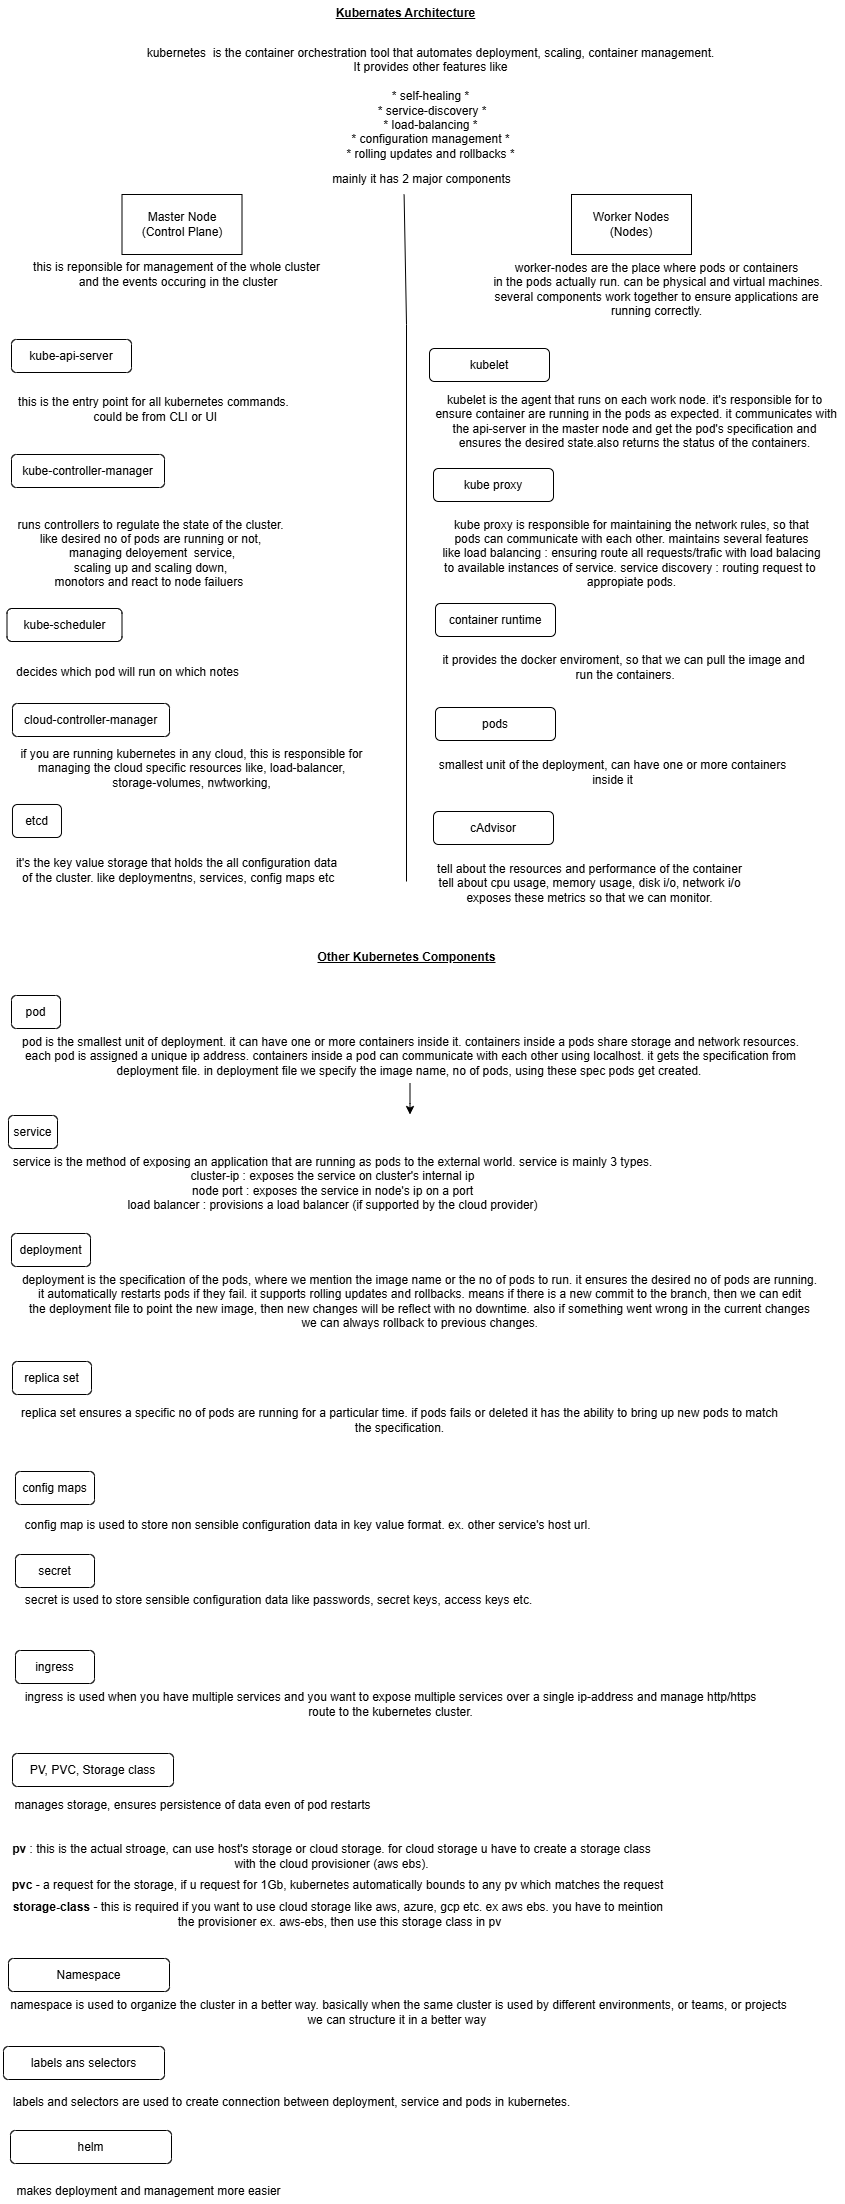

The diagram above was exported from draw.io. Its source (the exported page's mxGraphModel, read from the mxfile embedded in the PNG):
<mxGraphModel dx="1970" dy="2668" grid="0" gridSize="10" guides="1" tooltips="1" connect="1" arrows="1" fold="1" page="1" pageScale="1" pageWidth="850" pageHeight="1100" math="0" shadow="0">
  <root>
    <mxCell id="0" />
    <mxCell id="1" parent="0" />
    <mxCell id="w7W2Pywhg6v-k1GHl6TQ-1" value="kubernetes&amp;nbsp; is the container orchestration tool that automates deployment, scaling, container management.&lt;div&gt;It provides other features like &lt;br&gt;&lt;br&gt;* self-healing *&lt;br&gt;&amp;nbsp;* service-discovery *&lt;br&gt;* load-balancing *&lt;br&gt;* configuration management *&lt;br&gt;* rolling updates and rollbacks *&lt;/div&gt;" style="text;html=1;align=center;verticalAlign=middle;resizable=0;points=[];autosize=1;strokeColor=none;fillColor=none;" vertex="1" parent="1">
      <mxGeometry x="-696" y="-2156" width="590" height="130" as="geometry" />
    </mxCell>
    <mxCell id="w7W2Pywhg6v-k1GHl6TQ-2" value="mainly it has 2 major components" style="text;html=1;align=center;verticalAlign=middle;resizable=0;points=[];autosize=1;strokeColor=none;fillColor=none;" vertex="1" parent="1">
      <mxGeometry x="-510" y="-2030" width="200" height="30" as="geometry" />
    </mxCell>
    <mxCell id="w7W2Pywhg6v-k1GHl6TQ-3" value="Master Node&lt;br&gt;(Control Plane)" style="whiteSpace=wrap;html=1;" vertex="1" parent="1">
      <mxGeometry x="-709.5" y="-2000" width="120" height="60" as="geometry" />
    </mxCell>
    <mxCell id="w7W2Pywhg6v-k1GHl6TQ-4" value="Worker Nodes&lt;br&gt;(Nodes)" style="whiteSpace=wrap;html=1;" vertex="1" parent="1">
      <mxGeometry x="-260" y="-2000" width="120" height="60" as="geometry" />
    </mxCell>
    <mxCell id="w7W2Pywhg6v-k1GHl6TQ-5" value="" style="endArrow=none;html=1;rounded=0;entryX=0.413;entryY=1.003;entryDx=0;entryDy=0;entryPerimeter=0;" edge="1" parent="1" target="w7W2Pywhg6v-k1GHl6TQ-2">
      <mxGeometry width="50" height="50" relative="1" as="geometry">
        <mxPoint x="-425" y="-1312.99" as="sourcePoint" />
        <mxPoint x="-425" y="-1976" as="targetPoint" />
        <Array as="points">
          <mxPoint x="-425" y="-1869.99" />
        </Array>
      </mxGeometry>
    </mxCell>
    <mxCell id="w7W2Pywhg6v-k1GHl6TQ-6" value="this is reponsible for management of the whole cluster&lt;br&gt;&amp;nbsp;and the events occuring in the cluster" style="text;html=1;align=center;verticalAlign=middle;resizable=0;points=[];autosize=1;strokeColor=none;fillColor=none;" vertex="1" parent="1">
      <mxGeometry x="-810" y="-1940" width="310" height="40" as="geometry" />
    </mxCell>
    <mxCell id="w7W2Pywhg6v-k1GHl6TQ-7" value="kube-api-server" style="rounded=1;whiteSpace=wrap;html=1;" vertex="1" parent="1">
      <mxGeometry x="-820" y="-1855" width="120" height="33" as="geometry" />
    </mxCell>
    <mxCell id="w7W2Pywhg6v-k1GHl6TQ-8" value="kube-controller-manager" style="rounded=1;whiteSpace=wrap;html=1;" vertex="1" parent="1">
      <mxGeometry x="-820" y="-1740" width="153" height="33" as="geometry" />
    </mxCell>
    <mxCell id="w7W2Pywhg6v-k1GHl6TQ-9" value="kube-scheduler" style="rounded=1;whiteSpace=wrap;html=1;" vertex="1" parent="1">
      <mxGeometry x="-824.5" y="-1586" width="115" height="33" as="geometry" />
    </mxCell>
    <mxCell id="w7W2Pywhg6v-k1GHl6TQ-10" value="cloud-controller-manager" style="rounded=1;whiteSpace=wrap;html=1;" vertex="1" parent="1">
      <mxGeometry x="-819" y="-1491" width="157" height="33" as="geometry" />
    </mxCell>
    <mxCell id="w7W2Pywhg6v-k1GHl6TQ-11" value="etcd" style="rounded=1;whiteSpace=wrap;html=1;" vertex="1" parent="1">
      <mxGeometry x="-819" y="-1390" width="49" height="33" as="geometry" />
    </mxCell>
    <mxCell id="w7W2Pywhg6v-k1GHl6TQ-12" value="this is the entry point for all kubernetes commands.&lt;br&gt;&amp;nbsp;could be from CLI or UI" style="text;html=1;align=center;verticalAlign=middle;resizable=0;points=[];autosize=1;strokeColor=none;fillColor=none;" vertex="1" parent="1">
      <mxGeometry x="-823" y="-1806" width="289" height="41" as="geometry" />
    </mxCell>
    <mxCell id="w7W2Pywhg6v-k1GHl6TQ-13" value="decides which pod will run on which notes" style="text;html=1;align=center;verticalAlign=middle;resizable=0;points=[];autosize=1;strokeColor=none;fillColor=none;" vertex="1" parent="1">
      <mxGeometry x="-824.5" y="-1535" width="241" height="26" as="geometry" />
    </mxCell>
    <mxCell id="w7W2Pywhg6v-k1GHl6TQ-14" value="runs controllers to regulate the state of the cluster.&lt;br&gt;like desired no of pods are running or not,&lt;br&gt;&amp;nbsp;managing deloyement&amp;nbsp; service,&lt;br&gt;scaling up and scaling down,&lt;br&gt;monotors and react to node failuers&amp;nbsp;" style="text;html=1;align=center;verticalAlign=middle;resizable=0;points=[];autosize=1;strokeColor=none;fillColor=none;" vertex="1" parent="1">
      <mxGeometry x="-823" y="-1683.5" width="284" height="84" as="geometry" />
    </mxCell>
    <mxCell id="w7W2Pywhg6v-k1GHl6TQ-15" value="it's the key value storage that holds the all configuration data&lt;br&gt;&amp;nbsp;of the cluster. like deploymentns, services, config maps etc" style="text;html=1;align=center;verticalAlign=middle;resizable=0;points=[];autosize=1;strokeColor=none;fillColor=none;" vertex="1" parent="1">
      <mxGeometry x="-824.5" y="-1345" width="339" height="41" as="geometry" />
    </mxCell>
    <mxCell id="w7W2Pywhg6v-k1GHl6TQ-16" value="if you are running kubernetes in any cloud, this is responsible for&lt;br&gt;managing the cloud specific resources like, load-balancer,&lt;br&gt;&amp;nbsp;storage-volumes, nwtworking,&amp;nbsp;" style="text;html=1;align=center;verticalAlign=middle;resizable=0;points=[];autosize=1;strokeColor=none;fillColor=none;" vertex="1" parent="1">
      <mxGeometry x="-820" y="-1454" width="360" height="55" as="geometry" />
    </mxCell>
    <mxCell id="w7W2Pywhg6v-k1GHl6TQ-17" value="worker-nodes are the place where pods or containers&lt;br&gt;&amp;nbsp;in the pods actually run. can be physical and virtual machines.&lt;br&gt;several components work together to ensure applications are&lt;br&gt;running correctly." style="text;html=1;align=center;verticalAlign=middle;resizable=0;points=[];autosize=1;strokeColor=none;fillColor=none;" vertex="1" parent="1">
      <mxGeometry x="-351" y="-1940" width="351" height="70" as="geometry" />
    </mxCell>
    <mxCell id="w7W2Pywhg6v-k1GHl6TQ-18" value="kubelet" style="rounded=1;whiteSpace=wrap;html=1;" vertex="1" parent="1">
      <mxGeometry x="-402" y="-1846" width="120" height="33" as="geometry" />
    </mxCell>
    <mxCell id="w7W2Pywhg6v-k1GHl6TQ-19" value="kubelet is the agent that runs on each work node. it's responsible for to&lt;br&gt;&amp;nbsp;ensure container are running in the pods as expected. it communicates with&lt;br&gt;the api-server in the master node and get the pod's specification and&lt;br&gt;ensures the desired state.also returns the status of the containers." style="text;html=1;align=center;verticalAlign=middle;resizable=0;points=[];autosize=1;strokeColor=none;fillColor=none;" vertex="1" parent="1">
      <mxGeometry x="-409" y="-1808" width="423" height="70" as="geometry" />
    </mxCell>
    <mxCell id="w7W2Pywhg6v-k1GHl6TQ-20" value="kube proxy" style="rounded=1;whiteSpace=wrap;html=1;" vertex="1" parent="1">
      <mxGeometry x="-398" y="-1726" width="120" height="33" as="geometry" />
    </mxCell>
    <mxCell id="w7W2Pywhg6v-k1GHl6TQ-21" value="kube proxy is responsible for maintaining the network rules, so that&lt;br&gt;pods can communicate with each other. maintains several features&lt;br&gt;like load balancing : ensuring route all requests/trafic with load balacing&lt;br&gt;to available instances of service. service discovery : routing request to&amp;nbsp;&lt;br&gt;appropiate pods." style="text;html=1;align=center;verticalAlign=middle;resizable=0;points=[];autosize=1;strokeColor=none;fillColor=none;" vertex="1" parent="1">
      <mxGeometry x="-398" y="-1683.5" width="396" height="84" as="geometry" />
    </mxCell>
    <mxCell id="w7W2Pywhg6v-k1GHl6TQ-22" value="container runtime" style="rounded=1;whiteSpace=wrap;html=1;" vertex="1" parent="1">
      <mxGeometry x="-396" y="-1591" width="120" height="33" as="geometry" />
    </mxCell>
    <mxCell id="w7W2Pywhg6v-k1GHl6TQ-23" value="it provides the docker enviroment, so that we can pull the image and&lt;br&gt;&amp;nbsp;run the containers." style="text;html=1;align=center;verticalAlign=middle;resizable=0;points=[];autosize=1;strokeColor=none;fillColor=none;" vertex="1" parent="1">
      <mxGeometry x="-398" y="-1548" width="380" height="41" as="geometry" />
    </mxCell>
    <mxCell id="w7W2Pywhg6v-k1GHl6TQ-24" value="pods" style="rounded=1;whiteSpace=wrap;html=1;" vertex="1" parent="1">
      <mxGeometry x="-396" y="-1487" width="120" height="33" as="geometry" />
    </mxCell>
    <mxCell id="w7W2Pywhg6v-k1GHl6TQ-25" value="smallest unit of the deployment, can have one or more containers&lt;br&gt;inside it" style="text;html=1;align=center;verticalAlign=middle;resizable=0;points=[];autosize=1;strokeColor=none;fillColor=none;" vertex="1" parent="1">
      <mxGeometry x="-402" y="-1443" width="366" height="41" as="geometry" />
    </mxCell>
    <mxCell id="w7W2Pywhg6v-k1GHl6TQ-26" value="cAdvisor" style="rounded=1;whiteSpace=wrap;html=1;" vertex="1" parent="1">
      <mxGeometry x="-398" y="-1383" width="120" height="33" as="geometry" />
    </mxCell>
    <mxCell id="w7W2Pywhg6v-k1GHl6TQ-27" value="tell about the resources and performance of the container&lt;br&gt;tell about cpu usage, memory usage, disk i/o, network i/o&lt;br&gt;exposes these metrics so that we can monitor." style="text;html=1;align=center;verticalAlign=middle;resizable=0;points=[];autosize=1;strokeColor=none;fillColor=none;" vertex="1" parent="1">
      <mxGeometry x="-404" y="-1339" width="323" height="55" as="geometry" />
    </mxCell>
    <mxCell id="w7W2Pywhg6v-k1GHl6TQ-28" value="&lt;b&gt;&lt;u&gt;Other Kubernetes Components&lt;/u&gt;&lt;/b&gt;&lt;div&gt;&lt;br&gt;&lt;/div&gt;" style="text;html=1;align=center;verticalAlign=middle;resizable=0;points=[];autosize=1;strokeColor=none;fillColor=none;" vertex="1" parent="1">
      <mxGeometry x="-523" y="-1251" width="196" height="41" as="geometry" />
    </mxCell>
    <mxCell id="w7W2Pywhg6v-k1GHl6TQ-29" value="pod" style="rounded=1;whiteSpace=wrap;html=1;" vertex="1" parent="1">
      <mxGeometry x="-820" y="-1199" width="49" height="33" as="geometry" />
    </mxCell>
    <mxCell id="w7W2Pywhg6v-k1GHl6TQ-30" style="edgeStyle=orthogonalEdgeStyle;rounded=0;orthogonalLoop=1;jettySize=auto;html=1;" edge="1" parent="1" source="w7W2Pywhg6v-k1GHl6TQ-31">
      <mxGeometry relative="1" as="geometry">
        <mxPoint x="-421.5" y="-1080" as="targetPoint" />
      </mxGeometry>
    </mxCell>
    <mxCell id="w7W2Pywhg6v-k1GHl6TQ-31" value="pod is the smallest unit of deployment. it can have one or more containers inside it. containers inside a pods share storage and network resources.&lt;br&gt;each pod is assigned a unique ip address. containers inside a pod can communicate with each other using localhost. it gets the specification from&lt;br&gt;deployment file. in deployment file we specify the image name, no of pods, using these spec pods get created.&amp;nbsp;" style="text;html=1;align=center;verticalAlign=middle;resizable=0;points=[];autosize=1;strokeColor=none;fillColor=none;" vertex="1" parent="1">
      <mxGeometry x="-819" y="-1166" width="795" height="55" as="geometry" />
    </mxCell>
    <mxCell id="w7W2Pywhg6v-k1GHl6TQ-32" value="&lt;b&gt;&lt;u&gt;Kubernates Architecture&lt;/u&gt;&lt;/b&gt;" style="text;html=1;align=center;verticalAlign=middle;resizable=0;points=[];autosize=1;strokeColor=none;fillColor=none;" vertex="1" parent="1">
      <mxGeometry x="-505" y="-2194" width="158" height="26" as="geometry" />
    </mxCell>
    <mxCell id="w7W2Pywhg6v-k1GHl6TQ-33" value="service" style="rounded=1;whiteSpace=wrap;html=1;" vertex="1" parent="1">
      <mxGeometry x="-823" y="-1079" width="49" height="33" as="geometry" />
    </mxCell>
    <mxCell id="w7W2Pywhg6v-k1GHl6TQ-34" value="service is the method of exposing an application that are running as pods to the external world. service is mainly 3 types.&lt;br&gt;cluster-ip : exposes the service on cluster's internal ip&lt;br&gt;node port : exposes the service in node's ip on a port&lt;div&gt;load balancer : provisions a load balancer (if supported by the cloud provider)&lt;/div&gt;" style="text;html=1;align=center;verticalAlign=middle;resizable=0;points=[];autosize=1;strokeColor=none;fillColor=none;" vertex="1" parent="1">
      <mxGeometry x="-828" y="-1046" width="658" height="70" as="geometry" />
    </mxCell>
    <mxCell id="w7W2Pywhg6v-k1GHl6TQ-35" value="deployment" style="rounded=1;whiteSpace=wrap;html=1;" vertex="1" parent="1">
      <mxGeometry x="-820" y="-961" width="79" height="33" as="geometry" />
    </mxCell>
    <mxCell id="w7W2Pywhg6v-k1GHl6TQ-36" value="deployment is the specification of the pods, where we mention the image name or the no of pods to run. it ensures the desired no of pods are running.&lt;br&gt;it automatically restarts pods if they fail. it supports rolling updates and rollbacks. means if there is a new commit to the branch, then we can edit&lt;br&gt;the deployment file to point the new image, then new changes will be reflect with no downtime. also if something went wrong in the current changes&lt;br&gt;we can always rollback to previous changes&lt;span style=&quot;font-size: 10px;&quot;&gt;.&lt;/span&gt;" style="text;html=1;align=center;verticalAlign=middle;resizable=0;points=[];autosize=1;strokeColor=none;fillColor=none;" vertex="1" parent="1">
      <mxGeometry x="-819" y="-928" width="813" height="70" as="geometry" />
    </mxCell>
    <mxCell id="w7W2Pywhg6v-k1GHl6TQ-37" value="replica set" style="rounded=1;whiteSpace=wrap;html=1;" vertex="1" parent="1">
      <mxGeometry x="-819" y="-833" width="79" height="33" as="geometry" />
    </mxCell>
    <mxCell id="w7W2Pywhg6v-k1GHl6TQ-38" value="replica set ensures a specific no of pods are running for a particular time. if pods fails or deleted it has the ability to bring up new pods to match&lt;br&gt;the specification." style="text;html=1;align=center;verticalAlign=middle;resizable=0;points=[];autosize=1;strokeColor=none;fillColor=none;" vertex="1" parent="1">
      <mxGeometry x="-820" y="-795" width="775" height="41" as="geometry" />
    </mxCell>
    <mxCell id="w7W2Pywhg6v-k1GHl6TQ-39" value="config maps" style="rounded=1;whiteSpace=wrap;html=1;" vertex="1" parent="1">
      <mxGeometry x="-816" y="-723" width="79" height="33" as="geometry" />
    </mxCell>
    <mxCell id="w7W2Pywhg6v-k1GHl6TQ-40" value="secret" style="rounded=1;whiteSpace=wrap;html=1;" vertex="1" parent="1">
      <mxGeometry x="-816" y="-640" width="79" height="33" as="geometry" />
    </mxCell>
    <mxCell id="w7W2Pywhg6v-k1GHl6TQ-41" value="config map is used to store non sensible configuration data in key value format. ex. other service's host url." style="text;html=1;align=center;verticalAlign=middle;resizable=0;points=[];autosize=1;strokeColor=none;fillColor=none;" vertex="1" parent="1">
      <mxGeometry x="-816" y="-682" width="584" height="26" as="geometry" />
    </mxCell>
    <mxCell id="w7W2Pywhg6v-k1GHl6TQ-42" value="secret is used to store sensible configuration data like passwords, secret keys, access keys etc." style="text;html=1;align=center;verticalAlign=middle;resizable=0;points=[];autosize=1;strokeColor=none;fillColor=none;" vertex="1" parent="1">
      <mxGeometry x="-816" y="-607" width="526" height="26" as="geometry" />
    </mxCell>
    <mxCell id="w7W2Pywhg6v-k1GHl6TQ-43" value="ingress" style="rounded=1;whiteSpace=wrap;html=1;" vertex="1" parent="1">
      <mxGeometry x="-816" y="-544" width="79" height="33" as="geometry" />
    </mxCell>
    <mxCell id="w7W2Pywhg6v-k1GHl6TQ-44" value="ingress is used when you have multiple services and you want to expose multiple services over a single ip-address and manage http/https&lt;br&gt;route to the kubernetes cluster." style="text;html=1;align=center;verticalAlign=middle;resizable=0;points=[];autosize=1;strokeColor=none;fillColor=none;" vertex="1" parent="1">
      <mxGeometry x="-816" y="-511" width="750" height="41" as="geometry" />
    </mxCell>
    <mxCell id="w7W2Pywhg6v-k1GHl6TQ-45" value="PV, PVC, Storage class" style="rounded=1;whiteSpace=wrap;html=1;" vertex="1" parent="1">
      <mxGeometry x="-819" y="-441" width="161" height="33" as="geometry" />
    </mxCell>
    <mxCell id="w7W2Pywhg6v-k1GHl6TQ-46" value="manages storage, ensures persistence of data even of pod restarts" style="text;html=1;align=center;verticalAlign=middle;resizable=0;points=[];autosize=1;strokeColor=none;fillColor=none;" vertex="1" parent="1">
      <mxGeometry x="-826" y="-402" width="374" height="26" as="geometry" />
    </mxCell>
    <mxCell id="w7W2Pywhg6v-k1GHl6TQ-47" value="&lt;b&gt;pv&lt;/b&gt; : this is the actual stroage, can use host's storage or cloud storage. for cloud storage u have to create a storage class &lt;br&gt;with the cloud provisioner (aws ebs)." style="text;html=1;align=center;verticalAlign=middle;resizable=0;points=[];autosize=1;strokeColor=none;fillColor=none;" vertex="1" parent="1">
      <mxGeometry x="-829" y="-359" width="657" height="41" as="geometry" />
    </mxCell>
    <mxCell id="w7W2Pywhg6v-k1GHl6TQ-48" value="&lt;b&gt;pvc&lt;/b&gt; - a request for the storage, if u request for 1Gb, kubernetes automatically bounds to any pv which matches the request" style="text;html=1;align=center;verticalAlign=middle;resizable=0;points=[];autosize=1;strokeColor=none;fillColor=none;" vertex="1" parent="1">
      <mxGeometry x="-829" y="-322" width="670" height="26" as="geometry" />
    </mxCell>
    <mxCell id="w7W2Pywhg6v-k1GHl6TQ-49" value="&lt;b&gt;storage-class&lt;/b&gt; - this is required if you want to use cloud storage like aws, azure, gcp etc. ex aws ebs. you have to meintion&amp;nbsp;&lt;br&gt;the provisioner ex. aws-ebs, then use this storage class in pv" style="text;html=1;align=center;verticalAlign=middle;resizable=0;points=[];autosize=1;strokeColor=none;fillColor=none;" vertex="1" parent="1">
      <mxGeometry x="-828" y="-301" width="672" height="41" as="geometry" />
    </mxCell>
    <mxCell id="w7W2Pywhg6v-k1GHl6TQ-50" value="Namespace" style="rounded=1;whiteSpace=wrap;html=1;" vertex="1" parent="1">
      <mxGeometry x="-823" y="-236" width="161" height="33" as="geometry" />
    </mxCell>
    <mxCell id="w7W2Pywhg6v-k1GHl6TQ-51" value="namespace is used to organize the cluster in a better way. basically when the same cluster is used by different environments, or teams, or projects&lt;br&gt;we can structure it in a better way&amp;nbsp;" style="text;html=1;align=center;verticalAlign=middle;resizable=0;points=[];autosize=1;strokeColor=none;fillColor=none;" vertex="1" parent="1">
      <mxGeometry x="-831" y="-203" width="795" height="41" as="geometry" />
    </mxCell>
    <mxCell id="w7W2Pywhg6v-k1GHl6TQ-52" value="labels ans selectors" style="rounded=1;whiteSpace=wrap;html=1;" vertex="1" parent="1">
      <mxGeometry x="-828" y="-148" width="161" height="33" as="geometry" />
    </mxCell>
    <mxCell id="w7W2Pywhg6v-k1GHl6TQ-53" value="labels and selectors are used to create connection between deployment, service and pods in kubernetes." style="text;html=1;align=center;verticalAlign=middle;resizable=0;points=[];autosize=1;strokeColor=none;fillColor=none;" vertex="1" parent="1">
      <mxGeometry x="-828" y="-105" width="576" height="26" as="geometry" />
    </mxCell>
    <mxCell id="w7W2Pywhg6v-k1GHl6TQ-54" value="helm" style="rounded=1;whiteSpace=wrap;html=1;" vertex="1" parent="1">
      <mxGeometry x="-821" y="-64" width="161" height="33" as="geometry" />
    </mxCell>
    <mxCell id="w7W2Pywhg6v-k1GHl6TQ-55" value="makes deployment and management more easier" style="text;html=1;align=center;verticalAlign=middle;resizable=0;points=[];autosize=1;strokeColor=none;fillColor=none;" vertex="1" parent="1">
      <mxGeometry x="-824.5" y="-16" width="282" height="26" as="geometry" />
    </mxCell>
  </root>
</mxGraphModel>